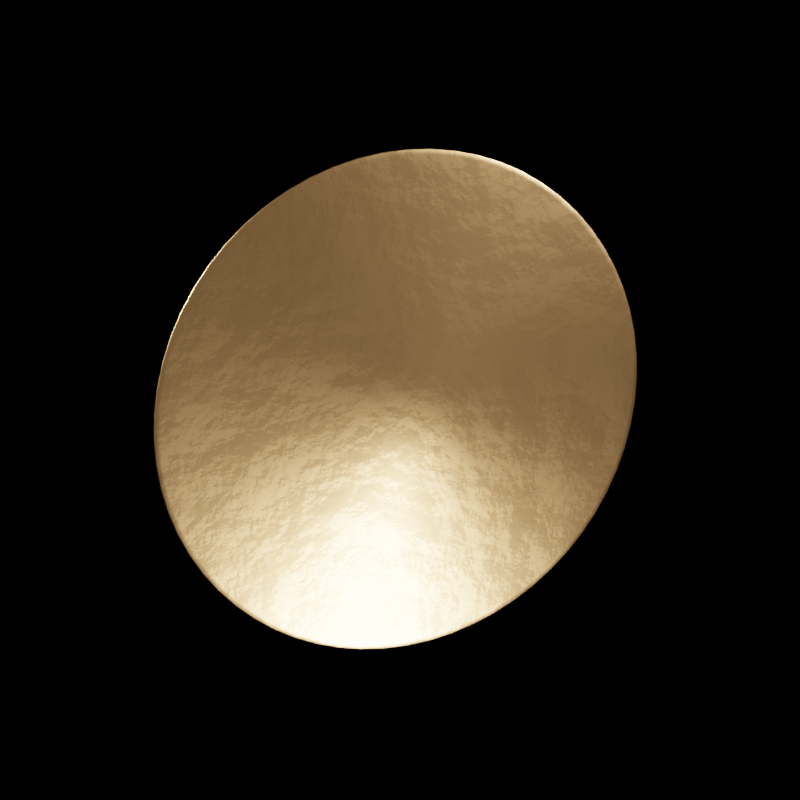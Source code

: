 # Source: Gong002.blend  (saved by Blender 2.83.18; exported with 4.5.12 LTS)
import bpy
from mathutils import Matrix  # noqa: F401  (used for matrix-valued properties, if any)

bpy.ops.wm.read_factory_settings(use_empty=True)
scene = bpy.context.scene
scene.name = 'Scene'

# ---- collections
col_gong002 = bpy.data.collections.new('Gong002'); scene.collection.children.link(col_gong002)

# ---- images (referenced by path relative to the original .blend; pixels are not part of the script)
import os
ASSET_DIR = os.environ.get("B2B_ASSET_DIR", "")  # directory of the original .blend (textures are referenced by path, not embedded)
HERE = os.path.dirname(os.path.abspath(__file__))  # packed textures are extracted next to this script under _unpacked/

def load_image(name, relpath, width, height, colorspace="sRGB"):
    """Load a texture the original file referenced (path relative to the .blend, or extracted next to this script)."""
    p = next((c for c in (os.path.join(HERE, relpath), os.path.join(ASSET_DIR, relpath)) if relpath and os.path.exists(c)), "")
    if p:
        img = bpy.data.images.load(p, check_existing=True)
        img.name = name
    else:  # same state as the original file: an image datablock whose file is absent (Cycles renders it pink)
        img = bpy.data.images.new(name, width, height)
        img.source = "FILE"
        img.filepath = "//" + (relpath or name)
    img.colorspace_settings.name = colorspace
    return img
img_gong001_logo_1k_jpg = load_image('Gong001_Logo_1K.jpg', '_unpacked/Gong001_Logo_1K.028dc5fa.jpg', 1024, 1024, 'Non-Color')

# ---- materials (node trees are filled in below, after node groups)
mat_gong002_metal = bpy.data.materials.new('Gong002_Metal')

# ---- material node trees
mat_gong002_metal.use_nodes = True; mat_gong002_metal.node_tree.nodes.clear()
_N = mat_gong002_metal.node_tree.nodes; _L = mat_gong002_metal.node_tree.links
n0 = _N.new('ShaderNodeBump'); n0.name = 'Bump'; n0.location = (-199, -74)
n0.inputs[0].default_value = 0.01333
n0.inputs[1].default_value = 1.0
n0.inputs[2].default_value = 1.0
n1 = _N.new('ShaderNodeTexNoise'); n1.name = 'Noise Texture'; n1.location = (-429, -49)
n1.inputs[3].default_value = 16.0
n2 = _N.new('ShaderNodeBsdfPrincipled'); n2.name = 'Principled BSDF'; n2.location = (270, 326)
n2.distribution = 'GGX'
n2.subsurface_method = 'BURLEY'
n2.inputs[0].default_value = (0.8, 0.4463, 0.1826, 1.0)
n2.inputs[1].default_value = 1.0
n2.inputs[2].default_value = 0.25
n2.inputs[3].default_value = 1.45
n2.inputs[27].default_value = (0.0, 0.0, 0.0, 1.0)
n2.inputs[28].default_value = 1.0
n3 = _N.new('ShaderNodeOutputMaterial'); n3.name = 'Material Output'; n3.location = (560, 326)
n4 = _N.new('ShaderNodeInvert'); n4.name = 'Invert'; n4.location = (-111, 305)
n5 = _N.new('ShaderNodeMix'); n5.name = 'Mix'; n5.location = (85, 315)
n5.data_type = 'RGBA'
n5.blend_type = 'MULTIPLY'
n5.inputs[0].default_value = 1.0
n5.inputs[7].default_value = (0.8, 0.4463, 0.1826, 1.0)
n6 = _N.new('ShaderNodeTexCoord'); n6.name = 'Texture Coordinate'; n6.location = (-1284, 29)
n7 = _N.new('ShaderNodeMapping'); n7.name = 'Mapping'; n7.location = (-1077, 42)
n7.width = 240
n8 = _N.new('ShaderNodeTexImage'); n8.name = 'Image Texture'; n8.location = (-751, 295)
n8.image = img_gong001_logo_1k_jpg
n9 = _N.new('ShaderNodeValToRGB'); n9.name = 'ColorRamp'; n9.location = (-431, 345)
while len(n9.color_ramp.elements) > 1: n9.color_ramp.elements.remove(n9.color_ramp.elements[-1])
n9.color_ramp.elements[0].position = 0.5091; n9.color_ramp.elements[0].color = (0.0, 0.0, 0.0, 1.0)
_e = n9.color_ramp.elements.new(0.9955); _e.color = (1.0, 1.0, 1.0, 1.0)
_L.new(n2.outputs[0], n3.inputs[0])
_L.new(n7.outputs[0], n1.inputs[0])
_L.new(n0.outputs[0], n2.inputs[5])
_L.new(n1.outputs[0], n0.inputs[3])
_L.new(n6.outputs[2], n7.inputs[0])
_L.new(n7.outputs[0], n8.inputs[0])
_L.new(n8.outputs[0], n9.inputs[0])
_L.new(n9.outputs[0], n4.inputs[1])
n3.is_active_output = True

# ---- world
world_world = bpy.data.worlds.new('World'); scene.world = world_world
world_world.use_nodes = True; world_world.node_tree.nodes.clear()
_N = world_world.node_tree.nodes; _L = world_world.node_tree.links
n0 = _N.new('ShaderNodeOutputWorld'); n0.name = 'World Output'; n0.location = (300, 300)
n1 = _N.new('ShaderNodeBackground'); n1.name = 'Background'; n1.location = (10, 300)
n1.inputs[0].default_value = (0.0, 0.0, 0.0, 1.0)
n2 = _N.new('ShaderNodeInvert'); n2.name = 'Invert'; n2.location = (-333, 327)
n3 = _N.new('ShaderNodeLightPath'); n3.name = 'Light Path'; n3.location = (-615, 355)
_L.new(n1.outputs[0], n0.inputs[0])
_L.new(n3.outputs[0], n2.inputs[1])
n0.is_active_output = True
world_world.color = (0.05088, 0.05088, 0.05088)
world_world.use_sun_shadow = False
world_world.sun_shadow_jitter_overblur = 0.0

# ---- cameras
cam_camera_001 = bpy.data.cameras.new('Camera.001')
cam_camera_001.lens = 90.0

# ---- lights
light_point = bpy.data.lights.new('Point', 'POINT')
light_point.transmission_factor = 0.0
light_point.energy = 5000.0
light_point.shadow_soft_size = 1.0
light_point.use_absolute_resolution = True
light_point_001 = bpy.data.lights.new('Point.001', 'POINT')
light_point_001.transmission_factor = 0.0
light_point_001.energy = 5000.0
light_point_001.shadow_soft_size = 0.25
light_point_001.use_absolute_resolution = True
light_point_002 = bpy.data.lights.new('Point.002', 'POINT')
light_point_002.transmission_factor = 0.0
light_point_002.energy = 5000.0
light_point_002.shadow_soft_size = 1.0
light_point_002.use_absolute_resolution = True

# ---- meshes
me_circle = bpy.data.meshes.new('Circle')
me_circle.from_pydata([(0.0, 0.2744, 0.0), (-0.105, 0.2535, 0.0), (-0.1941, 0.1941, 0.0), (-0.2535, 0.105, 0.0), (-0.2744, -1.2e-08, 0.0), (-0.2535, -0.105, 0.0), (-0.1941, -0.1941, 0.0), (-0.105, -0.2535, 0.0), (-4.144e-08, -0.2744, 0.0), (0.105, -0.2535, 0.0), (0.1941, -0.1941, 0.0), (0.2535, -0.105, 0.0), (0.2744, 3.273e-09, 0.0), (0.2535, 0.105, 0.0), (0.1941, 0.1941, 0.0), (0.105, 0.2535, 0.0), (-8.588e-09, 0.01835, 0.02147), (-0.007022, 0.01695, 0.02147), (-0.01297, 0.01297, 0.02147), (-0.01695, 0.007022, 0.02147), (-0.01835, 1.403e-09, 0.02147), (-0.01695, -0.007022, 0.02147), (-0.01297, -0.01297, 0.02147), (-0.007022, -0.01695, 0.02147), (-1.136e-08, -0.01835, 0.02147), (0.007022, -0.01695, 0.02147), (0.01297, -0.01297, 0.02147), (0.01695, -0.007022, 0.02147), (0.01835, 2.424e-09, 0.02147), (0.01695, 0.007022, 0.02147), (0.01297, 0.01297, 0.02147), (0.007022, 0.01695, 0.02147), (0.1931, -0.1931, 8.319e-05), (0.2524, -0.1045, 8.319e-05), (-0.2524, 0.1045, 8.319e-05), (-0.2731, -1.193e-08, 8.319e-05), (0.2731, 3.272e-09, 8.319e-05), (-0.2524, -0.1045, 8.319e-05), (0.2524, 0.1045, 8.319e-05), (-0.1931, -0.1931, 8.319e-05), (0.1931, 0.1931, 8.319e-05), (-0.1045, -0.2524, 8.319e-05), (0.1045, 0.2524, 8.319e-05), (-4.129e-08, -0.2731, 8.319e-05), (-4.785e-11, 0.2731, 8.319e-05), (-0.1045, 0.2524, 8.319e-05), (0.1045, -0.2524, 8.319e-05), (-0.1931, 0.1931, 8.319e-05)], [], [(33, 32, 26, 27), (35, 34, 19, 20), (36, 33, 27, 28), (37, 35, 20, 21), (38, 36, 28, 29), (39, 37, 21, 22), (40, 38, 29, 30), (41, 39, 22, 23), (42, 40, 30, 31), (43, 41, 23, 24), (45, 44, 16, 17), (44, 42, 31, 16), (46, 43, 24, 25), (47, 45, 17, 18), (32, 46, 25, 26), (34, 47, 18, 19), (17, 16, 31, 30, 29, 28, 27, 26, 25, 24, 23, 22, 21, 20, 19, 18), (3, 2, 47, 34), (10, 9, 46, 32), (2, 1, 45, 47), (9, 8, 43, 46), (0, 15, 42, 44), (1, 0, 44, 45), (8, 7, 41, 43), (15, 14, 40, 42), (7, 6, 39, 41), (14, 13, 38, 40), (6, 5, 37, 39), (13, 12, 36, 38), (5, 4, 35, 37), (12, 11, 33, 36), (4, 3, 34, 35), (11, 10, 32, 33)])
me_circle.polygons.foreach_set('use_smooth', [True] * 33)
_uv = me_circle.uv_layers.new(name='UVMap')
_uv.uv.foreach_set('vector', [0.3096, 0.04022, 0.1481, 0.1481, 0.4764, 0.4764, 0.4872, 0.4691, 0.5, 0.9977, 0.6904, 0.9598, 0.5128, 0.5309, 0.5, 0.5334, 0.5, 0.00234, 0.3096, 0.04022, 0.4872, 0.4691, 0.5, 0.4666, 0.3096, 0.9598, 0.5, 0.9977, 0.5, 0.5334, 0.4872, 0.5309, 0.6904, 0.04022, 0.5, 0.00234, 0.5, 0.4666, 0.5128, 0.4691, 0.1481, 0.8519, 0.3096, 0.9598, 0.4872, 0.5309, 0.4764, 0.5236, 0.8519, 0.1481, 0.6904, 0.04022, 0.5128, 0.4691, 0.5236, 0.4764, 0.04022, 0.6904, 0.1481, 0.8519, 0.4764, 0.5236, 0.4691, 0.5128, 0.9598, 0.3096, 0.8519, 0.1481, 0.5236, 0.4764, 0.5309, 0.4872, 0.00234, 0.5, 0.04022, 0.6904, 0.4691, 0.5128, 0.4666, 0.5, 0.9598, 0.6904, 0.9977, 0.5, 0.5334, 0.5, 0.5309, 0.5128, 0.9977, 0.5, 0.9598, 0.3096, 0.5309, 0.4872, 0.5334, 0.5, 0.04022, 0.3096, 0.00234, 0.5, 0.4666, 0.5, 0.4691, 0.4872, 0.8519, 0.8519, 0.9598, 0.6904, 0.5309, 0.5128, 0.5236, 0.5236, 0.1481, 0.1481, 0.04022, 0.3096, 0.4691, 0.4872, 0.4764, 0.4764, 0.6904, 0.9598, 0.8519, 0.8519, 0.5236, 0.5236, 0.5128, 0.5309, 0.5309, 0.5128, 0.5334, 0.5, 0.5309, 0.4872, 0.5236, 0.4764, 0.5128, 0.4691, 0.5, 0.4666, 0.4872, 0.4691, 0.4764, 0.4764, 0.4691, 0.4872, 0.4666, 0.5, 0.4691, 0.5128, 0.4764, 0.5236, 0.4872, 0.5309, 0.5, 0.5334, 0.5128, 0.5309, 0.5236, 0.5236, 0.6913, 0.9619, 0.8536, 0.8536, 0.8519, 0.8519, 0.6904, 0.9598, 0.1464, 0.1464, 0.03806, 0.3087, 0.04022, 0.3096, 0.1481, 0.1481, 0.8536, 0.8536, 0.9619, 0.6913, 0.9598, 0.6904, 0.8519, 0.8519, 0.03806, 0.3087, 0.0, 0.5, 0.00234, 0.5, 0.04022, 0.3096, 1.0, 0.5, 0.9619, 0.3087, 0.9598, 0.3096, 0.9977, 0.5, 0.9619, 0.6913, 1.0, 0.5, 0.9977, 0.5, 0.9598, 0.6904, 0.0, 0.5, 0.03806, 0.6913, 0.04022, 0.6904, 0.00234, 0.5, 0.9619, 0.3087, 0.8536, 0.1464, 0.8519, 0.1481, 0.9598, 0.3096, 0.03806, 0.6913, 0.1464, 0.8536, 0.1481, 0.8519, 0.04022, 0.6904, 0.8536, 0.1464, 0.6913, 0.03806, 0.6904, 0.04022, 0.8519, 0.1481, 0.1464, 0.8536, 0.3087, 0.9619, 0.3096, 0.9598, 0.1481, 0.8519, 0.6913, 0.03806, 0.5, 0.0, 0.5, 0.00234, 0.6904, 0.04022, 0.3087, 0.9619, 0.5, 1.0, 0.5, 0.9977, 0.3096, 0.9598, 0.5, 0.0, 0.3087, 0.03806, 0.3096, 0.04022, 0.5, 0.00234, 0.5, 1.0, 0.6913, 0.9619, 0.6904, 0.9598, 0.5, 0.9977, 0.3087, 0.03806, 0.1464, 0.1464, 0.1481, 0.1481, 0.3096, 0.04022])
me_circle.materials.append(mat_gong002_metal)
me_circle.use_remesh_fix_poles = True
me_circle.use_remesh_preserve_attributes = False
me_circle.use_mirror_vertex_groups = False
me_circle.update()

# ---- objects
ob_camera = bpy.data.objects.new('Camera', cam_camera_001)
ob_point = bpy.data.objects.new('Point', light_point)
ob_point_001 = bpy.data.objects.new('Point.001', light_point_001)
ob_point_002 = bpy.data.objects.new('Point.002', light_point_002)
ob_gong002 = bpy.data.objects.new('Gong002', me_circle)

# ---- transforms, parenting, visibility, modifiers, constraints
ob_camera.location = (1.798, -0.7476, 1.161)
ob_camera.rotation_euler = (1.257, -1.457e-06, 1.18)
ob_camera.scale = (0.4226, 0.4226, 0.4226)
ob_camera.lineart.crease_threshold = 0.0
ob_point.location = (8.715, 8.109, 3.591)
ob_point.lineart.crease_threshold = 0.0
ob_point_001.location = (8.715, -5.534, 3.257)
ob_point_001.lineart.crease_threshold = 0.0
ob_point_002.location = (11.98, 4.566, -8.758)
ob_point_002.lineart.crease_threshold = 0.0
ob_gong002.location = (0.0, 0.0, 0.5215)
ob_gong002.rotation_euler = (-1.344e-07, 1.571, 0.0)
ob_gong002.lineart.crease_threshold = 0.0
_m = ob_gong002.modifiers.new('Solidify', 'SOLIDIFY')
_m.thickness = 0.002
_m = ob_gong002.modifiers.new('Subdivision', 'SUBSURF')
_m.uv_smooth = 'PRESERVE_CORNERS'
_m.levels = 2

# ---- collection membership
scene.collection.objects.link(ob_camera)
scene.collection.objects.link(ob_point)
scene.collection.objects.link(ob_point_001)
scene.collection.objects.link(ob_point_002)
col_gong002.objects.link(ob_gong002)

# ---- scene / render settings (as saved in the file)
scene.camera = ob_camera
scene.frame_start = 1; scene.frame_end = 250; scene.frame_set(1)
scene.render.engine = 'CYCLES'
scene.render.image_settings.file_format = 'JPEG'
scene.render.image_settings.color_mode = 'RGB'
scene.render.resolution_x = 1024
scene.render.resolution_y = 1024
scene.render.fps = 30
scene.render.film_transparent = True
scene.render.use_motion_blur = True
scene.cycles.use_denoising = False
scene.cycles.samples = 200
scene.cycles.sampling_pattern = 'TABULATED_SOBOL'
scene.cycles.adaptive_threshold = 0.012
scene.cycles.adaptive_min_samples = 16
scene.cycles.use_light_tree = False
scene.cycles.caustics_reflective = False
scene.cycles.caustics_refractive = False
scene.cycles.max_bounces = 4
scene.cycles.diffuse_bounces = 3
scene.cycles.glossy_bounces = 3
scene.cycles.transmission_bounces = 4
scene.cycles.transparent_max_bounces = 4
scene.eevee.taa_samples = 0
scene.eevee.taa_render_samples = 128
scene.eevee.use_raytracing = True
scene.view_settings.look = 'High Contrast'
scene.view_settings.view_transform = 'Filmic'
bpy.context.view_layer.update()

